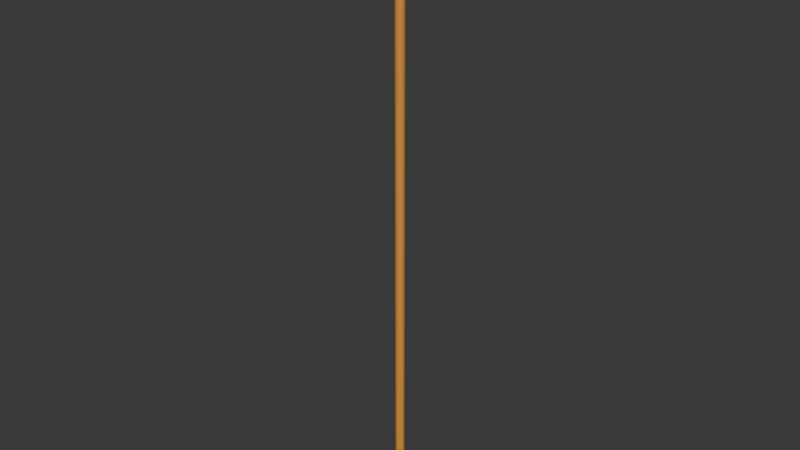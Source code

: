 # Source: BigStick.blend  (saved by Blender 4.4.32; exported with 4.5.12 LTS)
import bpy
from mathutils import Matrix  # noqa: F401  (used for matrix-valued properties, if any)

bpy.ops.wm.read_factory_settings(use_empty=True)
scene = bpy.context.scene
scene.name = 'Scene'

# ---- collections
col_collection = bpy.data.collections.new('Collection'); scene.collection.children.link(col_collection)

# ---- materials (node trees are filled in below, after node groups)
mat_material_001 = bpy.data.materials.new('Material.001')

# ---- node groups
ng_smooth_by_angle = bpy.data.node_groups.new('Smooth by Angle', 'GeometryNodeTree')
_s = ng_smooth_by_angle.interface.new_socket(name='Mesh', in_out='OUTPUT', socket_type='NodeSocketGeometry')
_s = ng_smooth_by_angle.interface.new_socket(name='Mesh', in_out='INPUT', socket_type='NodeSocketGeometry')
_s = ng_smooth_by_angle.interface.new_socket(name='Angle', in_out='INPUT', socket_type='NodeSocketFloat')
_s.subtype = 'ANGLE'
_s.default_value = 0.5236
_s.min_value = 0.0
_s.max_value = 3.142
_s.description = 'Maximum face angle for smooth edges'
_s = ng_smooth_by_angle.interface.new_socket(name='Ignore Sharpness', in_out='INPUT', socket_type='NodeSocketBool')
_s.force_non_field = True
ng_smooth_by_angle.description = 'Set the sharpness of mesh edges based on the angle between the neighboring faces'
ng_smooth_by_angle.is_modifier = True
_N = ng_smooth_by_angle.nodes; _L = ng_smooth_by_angle.links
n0 = _N.new('GeometryNodeSetShadeSmooth'); n0.name = 'Set Shade Smooth'; n0.location = (120, -80)
n0.domain = 'EDGE'
n1 = _N.new('GeometryNodeSetShadeSmooth'); n1.name = 'Set Shade Smooth.001'; n1.location = (300, -80)
n2 = _N.new('NodeGroupOutput'); n2.name = 'Group Output'; n2.location = (480, -80)
n3 = _N.new('GeometryNodeInputMeshEdgeAngle'); n3.name = 'Edge Angle'; n3.location = (-440, -240)
n4 = _N.new('NodeGroupInput'); n4.name = 'Group Input'; n4.location = (-80, -80)
n5 = _N.new('GeometryNodeInputEdgeSmooth'); n5.name = 'Is Edge Smooth'; n5.location = (-260, -120)
n6 = _N.new('GeometryNodeInputShadeSmooth'); n6.name = 'Is Shade Smooth'; n6.location = (-440, -397)
n7 = _N.new('FunctionNodeCompare'); n7.name = 'Compare'; n7.location = (-260, -260)
n7.operation = 'LESS_EQUAL'
n7.inputs[6].default_value = (0.0, 0.0, 0.0, 0.0)
n7.inputs[7].default_value = (0.0, 0.0, 0.0, 0.0)
n8 = _N.new('FunctionNodeBooleanMath'); n8.name = 'Boolean Math.001'; n8.location = (-80, -260)
n9 = _N.new('NodeGroupInput'); n9.name = 'Group Input.001'; n9.location = (-440, -329)
n10 = _N.new('NodeGroupInput'); n10.name = 'Group Input.002'; n10.location = (-259, -189)
n11 = _N.new('FunctionNodeBooleanMath'); n11.name = 'Boolean Math'; n11.location = (-80, -149)
n11.operation = 'OR'
n12 = _N.new('FunctionNodeBooleanMath'); n12.name = 'Boolean Math.002'; n12.location = (-260, -380)
n12.operation = 'OR'
n13 = _N.new('NodeGroupInput'); n13.name = 'Group Input.003'; n13.location = (-440, -460)
_L.new(n3.outputs[0], n7.inputs[0])
_L.new(n1.outputs[0], n2.inputs[0])
_L.new(n9.outputs[1], n7.inputs[1])
_L.new(n7.outputs[0], n8.inputs[0])
_L.new(n4.outputs[0], n0.inputs[0])
_L.new(n0.outputs[0], n1.inputs[0])
_L.new(n8.outputs[0], n0.inputs[2])
_L.new(n10.outputs[2], n11.inputs[1])
_L.new(n5.outputs[0], n11.inputs[0])
_L.new(n11.outputs[0], n0.inputs[1])
_L.new(n13.outputs[2], n12.inputs[1])
_L.new(n6.outputs[0], n12.inputs[0])
_L.new(n12.outputs[0], n8.inputs[1])
n2.is_active_output = True

# ---- material node trees
mat_material_001.use_nodes = True; mat_material_001.node_tree.nodes.clear()
_N = mat_material_001.node_tree.nodes; _L = mat_material_001.node_tree.links
n0 = _N.new('ShaderNodeBsdfPrincipled'); n0.name = 'Principled BSDF'; n0.location = (10, 300)
n0.inputs[0].default_value = (0.7761, 0.3043, 0.04048, 1.0)
n1 = _N.new('ShaderNodeOutputMaterial'); n1.name = 'Material Output'; n1.location = (300, 300)
_L.new(n0.outputs[0], n1.inputs[0])
n1.is_active_output = True

# ---- world
world_world = bpy.data.worlds.new('World'); scene.world = world_world
world_world.use_nodes = True; world_world.node_tree.nodes.clear()
_N = world_world.node_tree.nodes; _L = world_world.node_tree.links
n0 = _N.new('ShaderNodeOutputWorld'); n0.name = 'World Output'; n0.location = (300, 300)
n1 = _N.new('ShaderNodeBackground'); n1.name = 'Background'; n1.location = (10, 300)
n1.inputs[0].default_value = (0.05088, 0.05088, 0.05088, 1.0)
_L.new(n1.outputs[0], n0.inputs[0])
n0.is_active_output = True
world_world.color = (0.05088, 0.05088, 0.05088)
world_world.sun_shadow_jitter_overblur = 0.0

# ---- meshes
me_cylinder = bpy.data.meshes.new('Cylinder')
me_cylinder.from_pydata([(0.0, 1.0, -1.0), (0.0, 1.0, 1.0), (0.1951, 0.9808, -1.0), (0.1951, 0.9808, 1.0), (0.3827, 0.9239, -1.0), (0.3827, 0.9239, 1.0), (0.5556, 0.8315, -1.0), (0.5556, 0.8315, 1.0), (0.7071, 0.7071, -1.0), (0.7071, 0.7071, 1.0), (0.8315, 0.5556, -1.0), (0.8315, 0.5556, 1.0), (0.9239, 0.3827, -1.0), (0.9239, 0.3827, 1.0), (0.9808, 0.1951, -1.0), (0.9808, 0.1951, 1.0), (1.0, 0.0, -1.0), (1.0, 0.0, 1.0), (0.9808, -0.1951, -1.0), (0.9808, -0.1951, 1.0), (0.9239, -0.3827, -1.0), (0.9239, -0.3827, 1.0), (0.8315, -0.5556, -1.0), (0.8315, -0.5556, 1.0), (0.7071, -0.7071, -1.0), (0.7071, -0.7071, 1.0), (0.5556, -0.8315, -1.0), (0.5556, -0.8315, 1.0), (0.3827, -0.9239, -1.0), (0.3827, -0.9239, 1.0), (0.1951, -0.9808, -1.0), (0.1951, -0.9808, 1.0), (0.0, -1.0, -1.0), (0.0, -1.0, 1.0), (-0.1951, -0.9808, -1.0), (-0.1951, -0.9808, 1.0), (-0.3827, -0.9239, -1.0), (-0.3827, -0.9239, 1.0), (-0.5556, -0.8315, -1.0), (-0.5556, -0.8315, 1.0), (-0.7071, -0.7071, -1.0), (-0.7071, -0.7071, 1.0), (-0.8315, -0.5556, -1.0), (-0.8315, -0.5556, 1.0), (-0.9239, -0.3827, -1.0), (-0.9239, -0.3827, 1.0), (-0.9808, -0.1951, -1.0), (-0.9808, -0.1951, 1.0), (-1.0, 0.0, -1.0), (-1.0, 0.0, 1.0), (-0.9808, 0.1951, -1.0), (-0.9808, 0.1951, 1.0), (-0.9239, 0.3827, -1.0), (-0.9239, 0.3827, 1.0), (-0.8315, 0.5556, -1.0), (-0.8315, 0.5556, 1.0), (-0.7071, 0.7071, -1.0), (-0.7071, 0.7071, 1.0), (-0.5556, 0.8315, -1.0), (-0.5556, 0.8315, 1.0), (-0.3827, 0.9239, -1.0), (-0.3827, 0.9239, 1.0), (-0.1951, 0.9808, -1.0), (-0.1951, 0.9808, 1.0)], [], [(0, 1, 3, 2), (2, 3, 5, 4), (4, 5, 7, 6), (6, 7, 9, 8), (8, 9, 11, 10), (10, 11, 13, 12), (12, 13, 15, 14), (14, 15, 17, 16), (16, 17, 19, 18), (18, 19, 21, 20), (20, 21, 23, 22), (22, 23, 25, 24), (24, 25, 27, 26), (26, 27, 29, 28), (28, 29, 31, 30), (30, 31, 33, 32), (32, 33, 35, 34), (34, 35, 37, 36), (36, 37, 39, 38), (38, 39, 41, 40), (40, 41, 43, 42), (42, 43, 45, 44), (44, 45, 47, 46), (46, 47, 49, 48), (48, 49, 51, 50), (50, 51, 53, 52), (52, 53, 55, 54), (54, 55, 57, 56), (56, 57, 59, 58), (58, 59, 61, 60), (3, 1, 63, 61, 59, 57, 55, 53, 51, 49, 47, 45, 43, 41, 39, 37, 35, 33, 31, 29, 27, 25, 23, 21, 19, 17, 15, 13, 11, 9, 7, 5), (60, 61, 63, 62), (62, 63, 1, 0), (0, 2, 4, 6, 8, 10, 12, 14, 16, 18, 20, 22, 24, 26, 28, 30, 32, 34, 36, 38, 40, 42, 44, 46, 48, 50, 52, 54, 56, 58, 60, 62)])
me_cylinder.polygons.foreach_set('use_smooth', [True] * 34)
_uv = me_cylinder.uv_layers.new(name='UVMap')
_uv.uv.foreach_set('vector', [1.0, 0.5, 1.0, 1.0, 0.9688, 1.0, 0.9688, 0.5, 0.9688, 0.5, 0.9688, 1.0, 0.9375, 1.0, 0.9375, 0.5, 0.9375, 0.5, 0.9375, 1.0, 0.9062, 1.0, 0.9062, 0.5, 0.9062, 0.5, 0.9062, 1.0, 0.875, 1.0, 0.875, 0.5, 0.875, 0.5, 0.875, 1.0, 0.8438, 1.0, 0.8438, 0.5, 0.8438, 0.5, 0.8438, 1.0, 0.8125, 1.0, 0.8125, 0.5, 0.8125, 0.5, 0.8125, 1.0, 0.7812, 1.0, 0.7812, 0.5, 0.7812, 0.5, 0.7812, 1.0, 0.75, 1.0, 0.75, 0.5, 0.75, 0.5, 0.75, 1.0, 0.7188, 1.0, 0.7188, 0.5, 0.7188, 0.5, 0.7188, 1.0, 0.6875, 1.0, 0.6875, 0.5, 0.6875, 0.5, 0.6875, 1.0, 0.6562, 1.0, 0.6562, 0.5, 0.6562, 0.5, 0.6562, 1.0, 0.625, 1.0, 0.625, 0.5, 0.625, 0.5, 0.625, 1.0, 0.5938, 1.0, 0.5938, 0.5, 0.5938, 0.5, 0.5938, 1.0, 0.5625, 1.0, 0.5625, 0.5, 0.5625, 0.5, 0.5625, 1.0, 0.5312, 1.0, 0.5312, 0.5, 0.5312, 0.5, 0.5312, 1.0, 0.5, 1.0, 0.5, 0.5, 0.5, 0.5, 0.5, 1.0, 0.4688, 1.0, 0.4688, 0.5, 0.4688, 0.5, 0.4688, 1.0, 0.4375, 1.0, 0.4375, 0.5, 0.4375, 0.5, 0.4375, 1.0, 0.4062, 1.0, 0.4062, 0.5, 0.4062, 0.5, 0.4062, 1.0, 0.375, 1.0, 0.375, 0.5, 0.375, 0.5, 0.375, 1.0, 0.3438, 1.0, 0.3438, 0.5, 0.3438, 0.5, 0.3438, 1.0, 0.3125, 1.0, 0.3125, 0.5, 0.3125, 0.5, 0.3125, 1.0, 0.2812, 1.0, 0.2812, 0.5, 0.2812, 0.5, 0.2812, 1.0, 0.25, 1.0, 0.25, 0.5, 0.25, 0.5, 0.25, 1.0, 0.2188, 1.0, 0.2188, 0.5, 0.2188, 0.5, 0.2188, 1.0, 0.1875, 1.0, 0.1875, 0.5, 0.1875, 0.5, 0.1875, 1.0, 0.1562, 1.0, 0.1562, 0.5, 0.1562, 0.5, 0.1562, 1.0, 0.125, 1.0, 0.125, 0.5, 0.125, 0.5, 0.125, 1.0, 0.09375, 1.0, 0.09375, 0.5, 0.09375, 0.5, 0.09375, 1.0, 0.0625, 1.0, 0.0625, 0.5, 0.2968, 0.4854, 0.25, 0.49, 0.2032, 0.4854, 0.1582, 0.4717, 0.1167, 0.4496, 0.08029, 0.4197, 0.05045, 0.3833, 0.02827, 0.3418, 0.01461, 0.2968, 0.01, 0.25, 0.01461, 0.2032, 0.02827, 0.1582, 0.05045, 0.1167, 0.08029, 0.08029, 0.1167, 0.05045, 0.1582, 0.02827, 0.2032, 0.01461, 0.25, 0.01, 0.2968, 0.01461, 0.3418, 0.02827, 0.3833, 0.05045, 0.4197, 0.08029, 0.4496, 0.1167, 0.4717, 0.1582, 0.4854, 0.2032, 0.49, 0.25, 0.4854, 0.2968, 0.4717, 0.3418, 0.4496, 0.3833, 0.4197, 0.4197, 0.3833, 0.4496, 0.3418, 0.4717, 0.0625, 0.5, 0.0625, 1.0, 0.03125, 1.0, 0.03125, 0.5, 0.03125, 0.5, 0.03125, 1.0, 0.0, 1.0, 0.0, 0.5, 0.75, 0.49, 0.7968, 0.4854, 0.8418, 0.4717, 0.8833, 0.4496, 0.9197, 0.4197, 0.9496, 0.3833, 0.9717, 0.3418, 0.9854, 0.2968, 0.99, 0.25, 0.9854, 0.2032, 0.9717, 0.1582, 0.9496, 0.1167, 0.9197, 0.08029, 0.8833, 0.05045, 0.8418, 0.02827, 0.7968, 0.01461, 0.75, 0.01, 0.7032, 0.01461, 0.6582, 0.02827, 0.6167, 0.05045, 0.5803, 0.08029, 0.5504, 0.1167, 0.5283, 0.1582, 0.5146, 0.2032, 0.51, 0.25, 0.5146, 0.2968, 0.5283, 0.3418, 0.5504, 0.3833, 0.5803, 0.4197, 0.6167, 0.4496, 0.6582, 0.4717, 0.7032, 0.4854])
me_cylinder.materials.append(mat_material_001)
me_cylinder.update()

# ---- objects
ob_cylinder = bpy.data.objects.new('Cylinder', me_cylinder)

# ---- transforms, parenting, visibility, modifiers, constraints
ob_cylinder.location = (0.0, 0.0, 17.22)
ob_cylinder.scale = (0.2634, 0.2634, 17.89)
_m = ob_cylinder.modifiers.new('Smooth by Angle', 'NODES')
_m.node_group = ng_smooth_by_angle
_m.use_pin_to_last = True
_m.show_group_selector = False

# ---- collection membership
col_collection.objects.link(ob_cylinder)

# ---- scene / render settings (as saved in the file)
scene.frame_start = 1; scene.frame_end = 250; scene.frame_set(1)
scene.render.engine = 'BLENDER_EEVEE_NEXT'
bpy.context.view_layer.update()

# ---- added for rendering (the .blend has no active camera and no usable light): camera, sun
cam_auto = bpy.data.cameras.new('AutoCamera')
cam_auto.lens = 50.0
cam_auto.sensor_width = 36.0
cam_auto.clip_end = 1000.0
ob_auto_camera = bpy.data.objects.new('AutoCamera', cam_auto)
scene.collection.objects.link(ob_auto_camera)
ob_auto_camera.location = (33.1162, -39.7395, 43.712)
ob_auto_camera.rotation_euler = (1.09748, -7.21219e-08, 0.694738)
scene.camera = ob_auto_camera
light_auto_sun = bpy.data.lights.new('AutoSun', 'SUN')
light_auto_sun.energy = 3.0
light_auto_sun.angle = 0.0523599
ob_auto_sun = bpy.data.objects.new('AutoSun', light_auto_sun)
scene.collection.objects.link(ob_auto_sun)
ob_auto_sun.rotation_euler = (0.872665, 0.174533, 0.523599)
bpy.context.view_layer.update()
